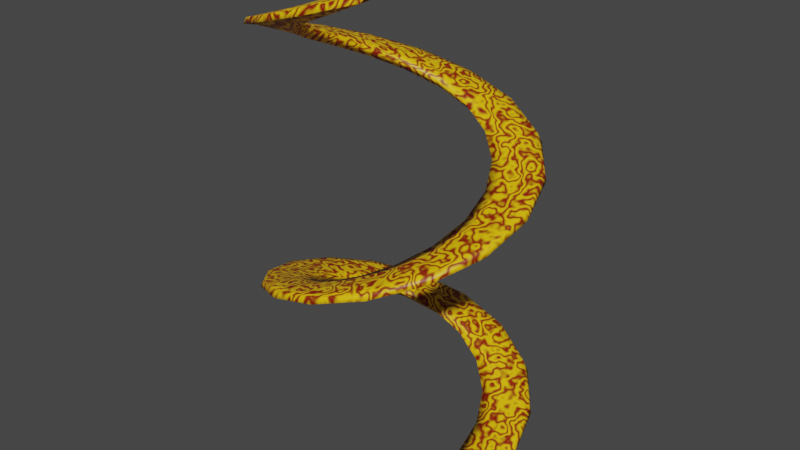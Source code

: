 # Source: kouru.blend  (saved by Blender 3.3.6; exported with 4.5.12 LTS)
import bpy
from mathutils import Matrix  # noqa: F401  (used for matrix-valued properties, if any)

bpy.ops.wm.read_factory_settings(use_empty=True)
scene = bpy.context.scene
scene.name = 'Scene'

# ---- collections
col_collection = bpy.data.collections.new('Collection'); scene.collection.children.link(col_collection)

# ---- images (referenced by path relative to the original .blend; pixels are not part of the script)
import os
ASSET_DIR = os.environ.get("B2B_ASSET_DIR", "")  # directory of the original .blend (textures are referenced by path, not embedded)
HERE = os.path.dirname(os.path.abspath(__file__))  # packed textures are extracted next to this script under _unpacked/

def load_image(name, relpath, width, height, colorspace="sRGB"):
    """Load a texture the original file referenced (path relative to the .blend, or extracted next to this script)."""
    p = next((c for c in (os.path.join(HERE, relpath), os.path.join(ASSET_DIR, relpath)) if relpath and os.path.exists(c)), "")
    if p:
        img = bpy.data.images.load(p, check_existing=True)
        img.name = name
    else:  # same state as the original file: an image datablock whose file is absent (Cycles renders it pink)
        img = bpy.data.images.new(name, width, height)
        img.source = "FILE"
        img.filepath = "//" + (relpath or name)
    img.colorspace_settings.name = colorspace
    return img
img_kouru = load_image('Kouru', '', 1024, 1024, 'sRGB')

# ---- materials (node trees are filled in below, after node groups)
mat_material_001 = bpy.data.materials.new('Material.001')
mat_material_001.use_transparent_shadow = False

# ---- material node trees
mat_material_001.use_nodes = True; mat_material_001.node_tree.nodes.clear()
_N = mat_material_001.node_tree.nodes; _L = mat_material_001.node_tree.links
n0 = _N.new('ShaderNodeBsdfPrincipled'); n0.name = 'Principled BSDF'; n0.location = (115, 247)
n0.distribution = 'GGX'
n0.subsurface_method = 'RANDOM_WALK_SKIN'
n0.inputs[3].default_value = 1.45
n0.inputs[27].default_value = (0.0, 0.0, 0.0, 1.0)
n0.inputs[28].default_value = 1.0
n1 = _N.new('ShaderNodeOutputMaterial'); n1.name = 'Material Output'; n1.location = (405, 247)
n2 = _N.new('ShaderNodeTexImage'); n2.name = 'Image Texture'; n2.location = (785, 74)
n2.image = img_kouru
n3 = _N.new('ShaderNodeTexWave'); n3.name = 'Wave Texture'; n3.location = (-494, 80)
n3.inputs[2].default_value = 23.6
n3.inputs[4].default_value = 2.3
n4 = _N.new('ShaderNodeValToRGB'); n4.name = 'ColorRamp'; n4.location = (-171, 119)
while len(n4.color_ramp.elements) > 1: n4.color_ramp.elements.remove(n4.color_ramp.elements[-1])
n4.color_ramp.elements[0].position = 0.0; n4.color_ramp.elements[0].color = (0.2577, 0.008188, 0.0, 1.0)
_e = n4.color_ramp.elements.new(1.0); _e.color = (1.0, 0.5961, 0.0, 1.0)
_L.new(n0.outputs[0], n1.inputs[0])
_L.new(n4.outputs[0], n0.inputs[0])
_L.new(n3.outputs[0], n4.inputs[0])
n1.is_active_output = True

# ---- world
world_world = bpy.data.worlds.new('World'); scene.world = world_world
world_world.use_nodes = True; world_world.node_tree.nodes.clear()
_N = world_world.node_tree.nodes; _L = world_world.node_tree.links
n0 = _N.new('ShaderNodeOutputWorld'); n0.name = 'World Output'; n0.location = (300, 300)
n1 = _N.new('ShaderNodeBackground'); n1.name = 'Background'; n1.location = (10, 300)
n1.inputs[0].default_value = (0.05088, 0.05088, 0.05088, 1.0)
_L.new(n1.outputs[0], n0.inputs[0])
n0.is_active_output = True
world_world.color = (0.05088, 0.05088, 0.05088)
world_world.use_sun_shadow = False
world_world.sun_shadow_jitter_overblur = 0.0

# ---- meshes
me_vert = bpy.data.meshes.new('Vert')
me_vert.from_pydata([(0.634, -0.987, -0.02641), (0.6512, -1.121, -0.04802), (0.6934, -1.205, -0.06144), (0.6474, -1.263, -0.1402), (0.5964, -0.841, -0.02126), (0.5391, -0.7079, -0.04141), (0.5928, -0.7947, -0.1512), (0.9636, -0.6691, 0.1423), (1.031, -0.7866, 0.1207), (1.102, -0.8482, 0.1073), (1.081, -0.9189, 0.02857), (0.8729, -0.5486, 0.1475), (0.769, -0.4476, 0.1273), (0.8518, -0.5073, 0.01754), (1.146, -0.2493, 0.3111), (1.253, -0.3321, 0.2895), (1.343, -0.3618, 0.2761), (1.351, -0.435, 0.1973), (1.016, -0.1727, 0.3162), (0.8818, -0.1192, 0.2961), (0.9811, -0.1426, 0.1863), (1.154, 0.2084, 0.4798), (1.285, 0.173, 0.4582), (1.379, 0.1798, 0.4448), (1.414, 0.1153, 0.3661), (1.005, 0.2295, 0.485), (0.8603, 0.2274, 0.4648), (0.961, 0.2438, 0.355), (0.9867, 0.6345, 0.6486), (1.121, 0.6517, 0.627), (1.205, 0.6939, 0.6136), (1.263, 0.6479, 0.5348), (0.8407, 0.5968, 0.6537), (0.7077, 0.5394, 0.6336), (0.7944, 0.5931, 0.5238), (0.6687, 0.9639, 0.8173), (0.7862, 1.031, 0.7957), (0.8477, 1.102, 0.7823), (0.9185, 1.082, 0.7036), (0.5482, 0.8732, 0.8225), (0.4473, 0.7692, 0.8023), (0.5069, 0.852, 0.6925), (0.2488, 1.146, 0.9861), (0.3316, 1.254, 0.9645), (0.3612, 1.343, 0.9511), (0.4344, 1.351, 0.8723), (0.1722, 1.017, 0.9912), (0.1188, 0.8819, 0.9711), (0.1422, 0.9812, 0.8613), (-0.209, 1.154, 1.155), (-0.1735, 1.285, 1.133), (-0.1804, 1.379, 1.12), (-0.1159, 1.414, 1.041), (-0.23, 1.005, 1.16), (-0.2278, 0.8602, 1.14), (-0.2443, 0.9609, 1.03), (-0.6349, 0.9865, 1.324), (-0.6522, 1.121, 1.302), (-0.6945, 1.205, 1.289), (-0.6485, 1.262, 1.21), (-0.5972, 0.8405, 1.329), (-0.5397, 0.7074, 1.309), (-0.5935, 0.7942, 1.199), (-0.9642, 0.6683, 1.492), (-1.032, 0.7857, 1.471), (-1.103, 0.8472, 1.457), (-1.082, 0.918, 1.379), (-0.8734, 0.5479, 1.497), (-0.7694, 0.447, 1.477), (-0.8523, 0.5065, 1.368), (-1.147, 0.2483, 1.661), (-1.254, 0.331, 1.639), (-1.343, 0.3606, 1.626), (-1.351, 0.4338, 1.547), (-1.017, 0.1718, 1.666), (-0.8819, 0.1184, 1.646), (-0.9812, 0.1417, 1.536), (-1.154, -0.2095, 1.83), (-1.285, -0.1741, 1.808), (-1.379, -0.181, 1.795), (-1.414, -0.1165, 1.716), (-1.005, -0.2304, 1.835), (-0.8601, -0.2282, 1.815), (-0.9608, -0.2447, 1.705), (-0.9862, -0.6353, 1.999), (-1.12, -0.6527, 1.977), (-1.205, -0.695, 1.964), (-1.262, -0.649, 1.885), (-0.8402, -0.5975, 2.004), (-0.7072, -0.54, 1.984), (-0.7939, -0.5938, 1.874), (-0.6679, -0.9644, 2.167), (-0.7853, -1.032, 2.146), (-0.8467, -1.103, 2.132), (-0.9175, -1.083, 2.054), (-0.5475, -0.8736, 2.172), (-0.4466, -0.7696, 2.152), (-0.5062, -0.8525, 2.043), (-0.2478, -1.147, 2.336), (-0.3305, -1.254, 2.314), (-0.36, -1.343, 2.301), (-0.4332, -1.351, 2.222), (-0.1714, -1.017, 2.341), (-0.118, -0.882, 2.321), (-0.1413, -0.9813, 2.211), (0.21, -1.154, 2.505), (0.1746, -1.285, 2.483), (0.1816, -1.379, 2.47), (0.1171, -1.414, 2.391), (0.2309, -1.005, 2.51), (0.2286, -0.86, 2.49), (0.2451, -0.9607, 2.38), (0.6358, -0.9859, 2.674), (0.6532, -1.12, 2.652), (0.6955, -1.204, 2.639), (0.6496, -1.262, 2.56), (0.5979, -0.8399, 2.679), (0.5403, -0.707, 2.659), (0.5941, -0.7937, 2.549), (0.9647, -0.6675, 2.842), (1.032, -0.7848, 2.821), (1.103, -0.8463, 2.807), (1.083, -0.917, 2.729), (0.8739, -0.5471, 2.847), (0.7698, -0.4463, 2.827), (0.8527, -0.5058, 2.718), (1.147, -0.2473, 3.011), (1.254, -0.3299, 2.989), (1.343, -0.3594, 2.976), (1.352, -0.4326, 2.897), (1.017, -0.1709, 3.016), (0.882, -0.1176, 2.996), (0.9814, -0.1409, 2.886), (1.154, 0.2105, 3.18), (1.285, 0.1752, 3.158), (1.379, 0.1822, 3.145), (1.414, 0.1177, 3.066), (1.005, 0.2313, 3.185), (0.8599, 0.2289, 3.165), (0.9605, 0.2455, 3.055), (0.9856, 0.6362, 3.349), (1.12, 0.6537, 3.327), (1.204, 0.696, 3.314), (1.262, 0.6501, 3.235), (0.8397, 0.5983, 3.354), (0.7067, 0.5407, 3.334), (0.7934, 0.5945, 3.224), (0.667, 0.965, 3.517), (0.7844, 1.033, 3.496), (0.8458, 1.104, 3.482), (0.9166, 1.084, 3.404), (0.5467, 0.8741, 3.522), (0.446, 0.77, 3.502), (0.5054, 0.8529, 3.393), (0.2468, 1.147, 3.686), (0.3294, 1.254, 3.664), (0.3588, 1.344, 3.651), (0.432, 1.352, 3.572), (0.1705, 1.017, 3.691), (0.1172, 0.8821, 3.671), (0.1404, 0.9814, 3.561), (-0.211, 1.154, 3.855), (-0.1758, 1.285, 3.833), (-0.1828, 1.379, 3.82), (-0.1183, 1.414, 3.741), (-0.2317, 1.005, 3.86), (-0.2293, 0.8598, 3.84), (-0.2459, 0.9604, 3.73), (-0.6366, 0.9853, 4.024), (-0.6542, 1.12, 4.002), (-0.6966, 1.204, 3.989), (-0.6507, 1.261, 3.91), (-0.5986, 0.8394, 4.029), (-0.541, 0.7065, 4.009), (-0.5948, 0.7932, 3.899), (-0.9653, 0.6666, 4.192), (-1.033, 0.7839, 4.171), (-1.104, 0.8453, 4.157), (-1.084, 0.9161, 4.079), (-0.8744, 0.5463, 4.197), (-0.7702, 0.4456, 4.177), (-0.8531, 0.505, 4.068), (-1.147, 0.2463, 4.361), (-1.254, 0.3289, 4.339), (-1.344, 0.3582, 4.326), (-1.352, 0.4314, 4.247), (-1.017, 0.17, 4.366), (-0.8821, 0.1169, 4.346), (-0.9815, 0.14, 4.236), (-1.154, -0.2115, 4.53), (-1.285, -0.1763, 4.508), (-1.378, -0.1834, 4.495), (-1.414, -0.119, 4.416), (-1.005, -0.2322, 4.535), (-0.8597, -0.2297, 4.515), (-0.9603, -0.2463, 4.405), (-0.9851, -0.6371, 4.699), (-1.119, -0.6546, 4.677), (-1.203, -0.6971, 4.664), (-1.261, -0.6512, 4.585), (-0.8391, -0.599, 4.704), (-0.7063, -0.5413, 4.684), (-0.7929, -0.5952, 4.574), (-0.6662, -0.9656, 4.867), (-0.7835, -1.033, 4.846), (-0.8448, -1.105, 4.832), (-0.9156, -1.084, 4.754), (-0.5459, -0.8746, 4.872), (-0.4453, -0.7704, 4.852), (-0.5047, -0.8534, 4.743), (-0.2458, -1.147, 5.036), (-0.3283, -1.254, 5.014), (-0.3576, -1.344, 5.001), (-0.4308, -1.352, 4.922), (-0.1696, -1.017, 5.041), (-0.1165, -0.8822, 5.021), (-0.1396, -0.9815, 4.911), (0.212, -1.154, 5.205), (0.1769, -1.285, 5.183), (0.184, -1.378, 5.17), (0.1196, -1.414, 5.091), (0.2326, -1.004, 5.21), (0.2301, -0.8596, 5.19), (0.2468, -0.9602, 5.08), (0.6375, -0.9848, 5.374), (0.6551, -1.119, 5.352), (0.6976, -1.203, 5.339), (0.6518, -1.261, 5.26), (0.5994, -0.8389, 5.379), (0.5416, -0.706, 5.359), (0.5955, -0.7926, 5.249)], [], [(0, 1, 8, 7), (7, 8, 15, 14), (14, 15, 22, 21), (21, 22, 29, 28), (28, 29, 36, 35), (35, 36, 43, 42), (42, 43, 50, 49), (49, 50, 57, 56), (56, 57, 64, 63), (63, 64, 71, 70), (70, 71, 78, 77), (77, 78, 85, 84), (84, 85, 92, 91), (91, 92, 99, 98), (98, 99, 106, 105), (105, 106, 113, 112), (112, 113, 120, 119), (119, 120, 127, 126), (126, 127, 134, 133), (133, 134, 141, 140), (140, 141, 148, 147), (147, 148, 155, 154), (154, 155, 162, 161), (161, 162, 169, 168), (168, 169, 176, 175), (175, 176, 183, 182), (182, 183, 190, 189), (189, 190, 197, 196), (196, 197, 204, 203), (203, 204, 211, 210), (210, 211, 218, 217), (217, 218, 225, 224), (1, 2, 9, 8), (8, 9, 16, 15), (15, 16, 23, 22), (22, 23, 30, 29), (29, 30, 37, 36), (36, 37, 44, 43), (43, 44, 51, 50), (50, 51, 58, 57), (57, 58, 65, 64), (64, 65, 72, 71), (71, 72, 79, 78), (78, 79, 86, 85), (85, 86, 93, 92), (92, 93, 100, 99), (99, 100, 107, 106), (106, 107, 114, 113), (113, 114, 121, 120), (120, 121, 128, 127), (127, 128, 135, 134), (134, 135, 142, 141), (141, 142, 149, 148), (148, 149, 156, 155), (155, 156, 163, 162), (162, 163, 170, 169), (169, 170, 177, 176), (176, 177, 184, 183), (183, 184, 191, 190), (190, 191, 198, 197), (197, 198, 205, 204), (204, 205, 212, 211), (211, 212, 219, 218), (218, 219, 226, 225), (2, 3, 10, 9), (9, 10, 17, 16), (16, 17, 24, 23), (23, 24, 31, 30), (30, 31, 38, 37), (37, 38, 45, 44), (44, 45, 52, 51), (51, 52, 59, 58), (58, 59, 66, 65), (65, 66, 73, 72), (72, 73, 80, 79), (79, 80, 87, 86), (86, 87, 94, 93), (93, 94, 101, 100), (100, 101, 108, 107), (107, 108, 115, 114), (114, 115, 122, 121), (121, 122, 129, 128), (128, 129, 136, 135), (135, 136, 143, 142), (142, 143, 150, 149), (149, 150, 157, 156), (156, 157, 164, 163), (163, 164, 171, 170), (170, 171, 178, 177), (177, 178, 185, 184), (184, 185, 192, 191), (191, 192, 199, 198), (198, 199, 206, 205), (205, 206, 213, 212), (212, 213, 220, 219), (219, 220, 227, 226), (4, 0, 7, 11), (11, 7, 14, 18), (18, 14, 21, 25), (25, 21, 28, 32), (32, 28, 35, 39), (39, 35, 42, 46), (46, 42, 49, 53), (53, 49, 56, 60), (60, 56, 63, 67), (67, 63, 70, 74), (74, 70, 77, 81), (81, 77, 84, 88), (88, 84, 91, 95), (95, 91, 98, 102), (102, 98, 105, 109), (109, 105, 112, 116), (116, 112, 119, 123), (123, 119, 126, 130), (130, 126, 133, 137), (137, 133, 140, 144), (144, 140, 147, 151), (151, 147, 154, 158), (158, 154, 161, 165), (165, 161, 168, 172), (172, 168, 175, 179), (179, 175, 182, 186), (186, 182, 189, 193), (193, 189, 196, 200), (200, 196, 203, 207), (207, 203, 210, 214), (214, 210, 217, 221), (221, 217, 224, 228), (5, 4, 11, 12), (12, 11, 18, 19), (19, 18, 25, 26), (26, 25, 32, 33), (33, 32, 39, 40), (40, 39, 46, 47), (47, 46, 53, 54), (54, 53, 60, 61), (61, 60, 67, 68), (68, 67, 74, 75), (75, 74, 81, 82), (82, 81, 88, 89), (89, 88, 95, 96), (96, 95, 102, 103), (103, 102, 109, 110), (110, 109, 116, 117), (117, 116, 123, 124), (124, 123, 130, 131), (131, 130, 137, 138), (138, 137, 144, 145), (145, 144, 151, 152), (152, 151, 158, 159), (159, 158, 165, 166), (166, 165, 172, 173), (173, 172, 179, 180), (180, 179, 186, 187), (187, 186, 193, 194), (194, 193, 200, 201), (201, 200, 207, 208), (208, 207, 214, 215), (215, 214, 221, 222), (222, 221, 228, 229), (3, 6, 13, 10), (10, 13, 20, 17), (17, 20, 27, 24), (24, 27, 34, 31), (31, 34, 41, 38), (38, 41, 48, 45), (45, 48, 55, 52), (52, 55, 62, 59), (59, 62, 69, 66), (66, 69, 76, 73), (73, 76, 83, 80), (80, 83, 90, 87), (87, 90, 97, 94), (94, 97, 104, 101), (101, 104, 111, 108), (108, 111, 118, 115), (115, 118, 125, 122), (122, 125, 132, 129), (129, 132, 139, 136), (136, 139, 146, 143), (143, 146, 153, 150), (150, 153, 160, 157), (157, 160, 167, 164), (164, 167, 174, 171), (171, 174, 181, 178), (178, 181, 188, 185), (185, 188, 195, 192), (192, 195, 202, 199), (199, 202, 209, 206), (206, 209, 216, 213), (213, 216, 223, 220), (220, 223, 230, 227), (6, 5, 12, 13), (13, 12, 19, 20), (20, 19, 26, 27), (27, 26, 33, 34), (34, 33, 40, 41), (41, 40, 47, 48), (48, 47, 54, 55), (55, 54, 61, 62), (62, 61, 68, 69), (69, 68, 75, 76), (76, 75, 82, 83), (83, 82, 89, 90), (90, 89, 96, 97), (97, 96, 103, 104), (104, 103, 110, 111), (111, 110, 117, 118), (118, 117, 124, 125), (125, 124, 131, 132), (132, 131, 138, 139), (139, 138, 145, 146), (146, 145, 152, 153), (153, 152, 159, 160), (160, 159, 166, 167), (167, 166, 173, 174), (174, 173, 180, 181), (181, 180, 187, 188), (188, 187, 194, 195), (195, 194, 201, 202), (202, 201, 208, 209), (209, 208, 215, 216), (216, 215, 222, 223), (223, 222, 229, 230)])
me_vert.polygons.foreach_set('use_smooth', [True] * 224)
_uv = me_vert.uv_layers.new(name='UVMap')
_uv.uv.foreach_set('vector', [0.03668, 0.1857, 0.01802, 0.193, 0.03174, 0.125, 0.05212, 0.1253, 0.05212, 0.1253, 0.03174, 0.125, 0.0731, 0.06779, 0.0921, 0.07571, 0.0921, 0.07571, 0.0731, 0.06779, 0.1358, 0.03079, 0.1505, 0.04526, 0.1505, 0.04526, 0.1358, 0.03079, 0.2103, 0.02048, 0.2185, 0.03941, 0.2185, 0.03941, 0.2103, 0.02048, 0.2852, 0.03924, 0.2857, 0.05985, 0.2857, 0.05985, 0.2852, 0.03924, 0.3492, 0.08503, 0.3418, 0.1043, 0.3418, 0.1043, 0.3492, 0.08503, 0.3924, 0.1517, 0.3783, 0.1667, 0.3783, 0.1667, 0.3924, 0.1517, 0.4084, 0.2298, 0.3897, 0.2385, 0.3897, 0.2385, 0.4084, 0.2298, 0.3946, 0.3084, 0.3742, 0.3095, 0.3742, 0.3095, 0.3946, 0.3084, 0.3532, 0.3763, 0.3342, 0.3697, 0.3342, 0.3697, 0.3532, 0.3763, 0.2904, 0.4239, 0.2757, 0.4107, 0.2757, 0.4107, 0.2904, 0.4239, 0.2159, 0.4447, 0.2077, 0.4271, 0.2077, 0.4271, 0.2159, 0.4447, 0.141, 0.4365, 0.1406, 0.4173, 0.1406, 0.4173, 0.141, 0.4365, 0.07706, 0.4013, 0.08448, 0.3834, 0.08448, 0.3834, 0.07706, 0.4013, 0.03387, 0.3452, 0.04799, 0.3315, 0.04799, 0.3315, 0.03387, 0.3452, 0.01799, 0.2777, 0.03666, 0.2704, 0.03666, 0.2704, 0.01799, 0.2777, 0.03184, 0.2097, 0.05222, 0.21, 0.05222, 0.21, 0.03184, 0.2097, 0.07332, 0.1525, 0.0923, 0.1605, 0.0923, 0.1605, 0.07332, 0.1525, 0.1361, 0.1156, 0.1508, 0.1301, 0.1508, 0.1301, 0.1361, 0.1156, 0.2106, 0.1054, 0.2188, 0.1244, 0.2188, 0.1244, 0.2106, 0.1054, 0.2855, 0.1243, 0.2859, 0.145, 0.2859, 0.145, 0.2855, 0.1243, 0.3494, 0.1702, 0.342, 0.1895, 0.342, 0.1895, 0.3494, 0.1702, 0.3926, 0.237, 0.3784, 0.252, 0.3784, 0.252, 0.3926, 0.237, 0.4084, 0.3152, 0.3897, 0.3238, 0.3897, 0.3238, 0.4084, 0.3152, 0.3944, 0.3937, 0.3741, 0.3948, 0.3741, 0.3948, 0.3944, 0.3937, 0.3529, 0.4615, 0.3339, 0.4549, 0.3339, 0.4549, 0.3529, 0.4615, 0.2901, 0.509, 0.2754, 0.4958, 0.2754, 0.4958, 0.2901, 0.509, 0.2155, 0.5297, 0.2074, 0.5121, 0.2074, 0.5121, 0.2155, 0.5297, 0.1406, 0.5214, 0.1403, 0.5021, 0.1403, 0.5021, 0.1406, 0.5214, 0.07679, 0.486, 0.08425, 0.4682, 0.08425, 0.4682, 0.07679, 0.486, 0.03371, 0.4299, 0.04786, 0.4162, 0.04786, 0.4162, 0.03371, 0.4299, 0.01796, 0.3623, 0.03665, 0.355, 0.01802, 0.193, 0.003897, 0.1937, 0.01828, 0.1203, 0.03174, 0.125, 0.03174, 0.125, 0.01828, 0.1203, 0.06236, 0.05835, 0.0731, 0.06779, 0.0731, 0.06779, 0.06236, 0.05835, 0.1294, 0.01801, 0.1358, 0.03079, 0.1358, 0.03079, 0.1294, 0.01801, 0.2092, 0.006246, 0.2103, 0.02048, 0.2103, 0.02048, 0.2092, 0.006246, 0.2896, 0.02566, 0.2852, 0.03924, 0.2852, 0.03924, 0.2896, 0.02566, 0.3584, 0.0741, 0.3492, 0.08503, 0.3492, 0.08503, 0.3584, 0.0741, 0.4051, 0.145, 0.3924, 0.1517, 0.3924, 0.1517, 0.4051, 0.145, 0.4225, 0.2284, 0.4084, 0.2298, 0.4084, 0.2298, 0.4225, 0.2284, 0.408, 0.3123, 0.3946, 0.3084, 0.3946, 0.3084, 0.408, 0.3123, 0.3639, 0.3849, 0.3532, 0.3763, 0.3532, 0.3763, 0.3639, 0.3849, 0.2968, 0.4358, 0.2904, 0.4239, 0.2904, 0.4239, 0.2968, 0.4358, 0.217, 0.4581, 0.2159, 0.4447, 0.2159, 0.4447, 0.217, 0.4581, 0.1366, 0.4492, 0.141, 0.4365, 0.141, 0.4365, 0.1366, 0.4492, 0.06782, 0.4114, 0.07706, 0.4013, 0.07706, 0.4013, 0.06782, 0.4114, 0.02123, 0.351, 0.03387, 0.3452, 0.03387, 0.3452, 0.02123, 0.351, 0.003865, 0.2783, 0.01799, 0.2777, 0.01799, 0.2777, 0.003865, 0.2783, 0.01839, 0.205, 0.03184, 0.2097, 0.03184, 0.2097, 0.01839, 0.205, 0.06259, 0.1431, 0.07332, 0.1525, 0.07332, 0.1525, 0.06259, 0.1431, 0.1297, 0.1028, 0.1361, 0.1156, 0.1361, 0.1156, 0.1297, 0.1028, 0.2096, 0.09122, 0.2106, 0.1054, 0.2106, 0.1054, 0.2096, 0.09122, 0.29, 0.1108, 0.2855, 0.1243, 0.2855, 0.1243, 0.29, 0.1108, 0.3587, 0.1593, 0.3494, 0.1702, 0.3494, 0.1702, 0.3587, 0.1593, 0.4052, 0.2303, 0.3926, 0.237, 0.3926, 0.237, 0.4052, 0.2303, 0.4225, 0.3137, 0.4084, 0.3152, 0.4084, 0.3152, 0.4225, 0.3137, 0.4079, 0.3976, 0.3944, 0.3937, 0.3944, 0.3937, 0.4079, 0.3976, 0.3636, 0.4701, 0.3529, 0.4615, 0.3529, 0.4615, 0.3636, 0.4701, 0.2965, 0.5209, 0.2901, 0.509, 0.2901, 0.509, 0.2965, 0.5209, 0.2166, 0.5431, 0.2155, 0.5297, 0.2155, 0.5297, 0.2166, 0.5431, 0.1362, 0.5341, 0.1406, 0.5214, 0.1406, 0.5214, 0.1362, 0.5341, 0.06754, 0.4961, 0.07679, 0.486, 0.07679, 0.486, 0.06754, 0.4961, 0.02105, 0.4357, 0.03371, 0.4299, 0.03371, 0.4299, 0.02105, 0.4357, 0.003835, 0.3629, 0.01796, 0.3623, 0.003897, 0.1937, 4.947e-05, 0.2014, 0.01075, 0.1258, 0.01828, 0.1203, 0.01828, 0.1203, 0.01075, 0.1258, 0.05228, 0.0604, 0.06236, 0.05835, 0.06236, 0.05835, 0.05228, 0.0604, 0.1183, 0.01594, 0.1294, 0.01801, 0.1294, 0.01801, 0.1183, 0.01594, 0.1988, 0.0, 0.2092, 0.006246, 0.2092, 0.006246, 0.1988, 0.0, 0.2815, 0.01581, 0.2896, 0.02566, 0.2896, 0.02566, 0.2815, 0.01581, 0.3538, 0.06177, 0.3584, 0.0741, 0.3584, 0.0741, 0.3538, 0.06177, 0.4047, 0.1317, 0.4051, 0.145, 0.4051, 0.145, 0.4047, 0.1317, 0.4264, 0.2157, 0.4225, 0.2284, 0.4225, 0.2284, 0.4264, 0.2157, 0.4156, 0.3019, 0.408, 0.3123, 0.3954, 0.9903, 0.3923, 1.0, 0.3659, 0.967, 0.3694, 0.9543, 0.3694, 0.9543, 0.3659, 0.967, 0.3377, 0.9077, 0.3424, 0.8933, 0.3424, 0.8933, 0.3377, 0.9077, 0.3151, 0.8296, 0.3218, 0.8149, 0.3218, 0.8149, 0.3151, 0.8296, 0.3045, 0.7431, 0.3137, 0.7297, 0.3137, 0.7297, 0.3045, 0.7431, 0.3109, 0.6599, 0.3226, 0.6492, 0.3226, 0.6492, 0.3109, 0.6599, 0.3363, 0.5913, 0.3501, 0.5842, 0.3501, 0.5842, 0.3363, 0.5913, 0.3799, 0.5462, 0.3954, 0.5431, 0.003865, 0.2783, 0.0, 0.286, 0.01084, 0.2104, 0.01839, 0.205, 0.01839, 0.205, 0.01084, 0.2104, 0.0525, 0.1451, 0.06259, 0.1431, 0.06259, 0.1431, 0.0525, 0.1451, 0.1186, 0.1008, 0.1297, 0.1028, 0.1297, 0.1028, 0.1186, 0.1008, 0.1992, 0.08495, 0.2096, 0.09122, 0.2096, 0.09122, 0.1992, 0.08495, 0.2818, 0.1009, 0.29, 0.1108, 0.29, 0.1108, 0.2818, 0.1009, 0.3541, 0.147, 0.3587, 0.1593, 0.3587, 0.1593, 0.3541, 0.147, 0.4048, 0.217, 0.4052, 0.2303, 0.4052, 0.2303, 0.4048, 0.217, 0.4264, 0.3011, 0.4225, 0.3137, 0.4225, 0.3137, 0.4264, 0.3011, 0.4154, 0.3872, 0.4079, 0.3976, 0.9887, 0.4472, 0.9857, 0.457, 0.9593, 0.4239, 0.9627, 0.4112, 0.9627, 0.4112, 0.9593, 0.4239, 0.931, 0.3645, 0.9357, 0.35, 0.9357, 0.35, 0.931, 0.3645, 0.9083, 0.2863, 0.915, 0.2716, 0.915, 0.2716, 0.9083, 0.2863, 0.8978, 0.1998, 0.907, 0.1864, 0.907, 0.1864, 0.8978, 0.1998, 0.9042, 0.1167, 0.9159, 0.106, 0.9159, 0.106, 0.9042, 0.1167, 0.9296, 0.04809, 0.9435, 0.04103, 0.9435, 0.04103, 0.9296, 0.04809, 0.9733, 0.003062, 0.9887, 0.0, 0.05844, 0.1795, 0.03668, 0.1857, 0.05212, 0.1253, 0.0747, 0.1278, 0.0747, 0.1278, 0.05212, 0.1253, 0.0921, 0.07571, 0.1121, 0.08644, 0.1121, 0.08644, 0.0921, 0.07571, 0.1505, 0.04526, 0.1648, 0.06266, 0.1648, 0.06266, 0.1505, 0.04526, 0.2185, 0.03941, 0.225, 0.06085, 0.225, 0.06085, 0.2185, 0.03941, 0.2857, 0.05985, 0.2833, 0.08209, 0.2833, 0.08209, 0.2857, 0.05985, 0.3418, 0.1043, 0.331, 0.124, 0.331, 0.124, 0.3418, 0.1043, 0.3783, 0.1667, 0.3607, 0.1809, 0.3607, 0.1809, 0.3783, 0.1667, 0.3897, 0.2385, 0.368, 0.245, 0.368, 0.245, 0.3897, 0.2385, 0.3742, 0.3095, 0.3516, 0.3074, 0.3516, 0.3074, 0.3742, 0.3095, 0.3342, 0.3697, 0.3142, 0.3593, 0.3142, 0.3593, 0.3342, 0.3697, 0.2757, 0.4107, 0.2614, 0.3936, 0.2614, 0.3936, 0.2757, 0.4107, 0.2077, 0.4271, 0.2013, 0.406, 0.2013, 0.406, 0.2077, 0.4271, 0.1406, 0.4173, 0.143, 0.3953, 0.143, 0.3953, 0.1406, 0.4173, 0.08448, 0.3834, 0.09532, 0.3641, 0.09532, 0.3641, 0.08448, 0.3834, 0.04799, 0.3315, 0.06564, 0.3177, 0.06564, 0.3177, 0.04799, 0.3315, 0.03666, 0.2704, 0.05843, 0.2642, 0.05843, 0.2642, 0.03666, 0.2704, 0.05222, 0.21, 0.0748, 0.2125, 0.0748, 0.2125, 0.05222, 0.21, 0.0923, 0.1605, 0.1122, 0.1712, 0.1122, 0.1712, 0.0923, 0.1605, 0.1508, 0.1301, 0.1651, 0.1476, 0.1651, 0.1476, 0.1508, 0.1301, 0.2188, 0.1244, 0.2252, 0.1458, 0.2252, 0.1458, 0.2188, 0.1244, 0.2859, 0.145, 0.2835, 0.1672, 0.2835, 0.1672, 0.2859, 0.145, 0.342, 0.1895, 0.3311, 0.2091, 0.3311, 0.2091, 0.342, 0.1895, 0.3784, 0.252, 0.3608, 0.2661, 0.3608, 0.2661, 0.3784, 0.252, 0.3897, 0.3238, 0.3679, 0.3303, 0.3679, 0.3303, 0.3897, 0.3238, 0.3741, 0.3948, 0.3515, 0.3926, 0.3515, 0.3926, 0.3741, 0.3948, 0.3339, 0.4549, 0.314, 0.4444, 0.314, 0.4444, 0.3339, 0.4549, 0.2754, 0.4958, 0.2611, 0.4787, 0.2611, 0.4787, 0.2754, 0.4958, 0.2074, 0.5121, 0.201, 0.491, 0.201, 0.491, 0.2074, 0.5121, 0.1403, 0.5021, 0.1427, 0.4802, 0.1427, 0.4802, 0.1403, 0.5021, 0.08425, 0.4682, 0.09512, 0.4488, 0.09512, 0.4488, 0.08425, 0.4682, 0.04786, 0.4162, 0.06553, 0.4025, 0.06553, 0.4025, 0.04786, 0.4162, 0.03665, 0.355, 0.05843, 0.3489, 0.4252, 0.6418, 0.4057, 0.6513, 0.3954, 0.6009, 0.4163, 0.595, 0.4163, 0.595, 0.3954, 0.6009, 0.4058, 0.5442, 0.4252, 0.5431, 0.1294, 0.09873, 0.1121, 0.08644, 0.1648, 0.06266, 0.1758, 0.08046, 0.1758, 0.08046, 0.1648, 0.06266, 0.225, 0.06085, 0.2279, 0.08135, 0.2279, 0.08135, 0.225, 0.06085, 0.2833, 0.08209, 0.2777, 0.1021, 0.2777, 0.1021, 0.2833, 0.08209, 0.331, 0.124, 0.3177, 0.1403, 0.3177, 0.1403, 0.331, 0.124, 0.3607, 0.1809, 0.3418, 0.191, 0.3418, 0.191, 0.3607, 0.1809, 0.368, 0.245, 0.3463, 0.2472, 0.3463, 0.2472, 0.368, 0.245, 0.3516, 0.3074, 0.3306, 0.3013, 0.3306, 0.3013, 0.3516, 0.3074, 0.3142, 0.3593, 0.2969, 0.3457, 0.2969, 0.3457, 0.3142, 0.3593, 0.2614, 0.3936, 0.2505, 0.3746, 0.2505, 0.3746, 0.2614, 0.3936, 0.2013, 0.406, 0.1984, 0.3842, 0.1984, 0.3842, 0.2013, 0.406, 0.143, 0.3953, 0.1485, 0.3741, 0.1485, 0.3741, 0.143, 0.3953, 0.09532, 0.3641, 0.1086, 0.3465, 0.1086, 0.3465, 0.09532, 0.3641, 0.06564, 0.3177, 0.0845, 0.3064, 0.0845, 0.3064, 0.06564, 0.3177, 0.05843, 0.2642, 0.08005, 0.2608, 0.4252, 0.75, 0.4057, 0.7596, 0.3954, 0.7092, 0.4163, 0.7032, 0.4163, 0.7032, 0.3954, 0.7092, 0.4058, 0.6524, 0.4252, 0.6513, 0.1296, 0.1836, 0.1122, 0.1712, 0.1651, 0.1476, 0.176, 0.1654, 0.176, 0.1654, 0.1651, 0.1476, 0.2252, 0.1458, 0.2281, 0.1664, 0.2281, 0.1664, 0.2252, 0.1458, 0.2835, 0.1672, 0.2779, 0.1872, 0.2779, 0.1872, 0.2835, 0.1672, 0.3311, 0.2091, 0.3179, 0.2254, 0.3179, 0.2254, 0.3311, 0.2091, 0.3608, 0.2661, 0.3419, 0.2762, 0.3419, 0.2762, 0.3608, 0.2661, 0.3679, 0.3303, 0.3463, 0.3324, 0.3463, 0.3324, 0.3679, 0.3303, 0.3515, 0.3926, 0.3304, 0.3865, 0.3304, 0.3865, 0.3515, 0.3926, 0.314, 0.4444, 0.2967, 0.4308, 0.2967, 0.4308, 0.314, 0.4444, 0.2611, 0.4787, 0.2502, 0.4596, 0.2502, 0.4596, 0.2611, 0.4787, 0.201, 0.491, 0.1981, 0.4692, 0.1981, 0.4692, 0.201, 0.491, 0.1427, 0.4802, 0.1483, 0.459, 0.1483, 0.459, 0.1427, 0.4802, 0.09512, 0.4488, 0.1084, 0.4313, 0.1084, 0.4313, 0.09512, 0.4488, 0.06553, 0.4025, 0.08441, 0.3911, 0.08441, 0.3911, 0.06553, 0.4025, 0.05843, 0.3489, 0.08005, 0.3455, 0.8762, 0.0, 0.8939, 0.06361, 0.855, 0.113, 0.8137, 0.05677, 0.8137, 0.05677, 0.855, 0.113, 0.8358, 0.1732, 0.7773, 0.1331, 0.7773, 0.1331, 0.8358, 0.1732, 0.8382, 0.2367, 0.7712, 0.2189, 0.7712, 0.2189, 0.8382, 0.2367, 0.8604, 0.2954, 0.7951, 0.3027, 0.7951, 0.3027, 0.8604, 0.2954, 0.8978, 0.342, 0.844, 0.3734, 0.5813, 0.4583, 0.5747, 0.5228, 0.5279, 0.5644, 0.507, 0.5028, 0.507, 0.5028, 0.5279, 0.5644, 0.4978, 0.6202, 0.4526, 0.5708, 0.4526, 0.5708, 0.4978, 0.6202, 0.4891, 0.6832, 0.4264, 0.6537, 0.4264, 0.6537, 0.4891, 0.6832, 0.5031, 0.7452, 0.4324, 0.7402, 0.4324, 0.7402, 0.5031, 0.7452, 0.5377, 0.7983, 0.4699, 0.8186, 0.4699, 0.8186, 0.5377, 0.7983, 0.5877, 0.8359, 0.5332, 0.8786, 0.5332, 0.8786, 0.5877, 0.8359, 0.6456, 0.8538, 0.6126, 0.9125, 0.6126, 0.9125, 0.6456, 0.8538, 0.7026, 0.8508, 0.6961, 0.9166, 0.6961, 0.9166, 0.7026, 0.8508, 0.7501, 0.8289, 0.7712, 0.8919, 0.05948, 0.5858, 0.08488, 0.6396, 0.06355, 0.6994, 0.01529, 0.6608, 0.01529, 0.6608, 0.06355, 0.6994, 0.06371, 0.7626, 0.0, 0.7452, 0.0, 0.7452, 0.06371, 0.7626, 0.08607, 0.8214, 0.01665, 0.8279, 0.01665, 0.8279, 0.08607, 0.8214, 0.1279, 0.8687, 0.06341, 0.8983, 0.06341, 0.8983, 0.1279, 0.8687, 0.1836, 0.8993, 0.1339, 0.9476, 0.1339, 0.9476, 0.1836, 0.8993, 0.2454, 0.9105, 0.2181, 0.9702, 0.2181, 0.9702, 0.2454, 0.9105, 0.3045, 0.9023, 0.3038, 0.9646, 0.5812, 0.0, 0.5746, 0.06448, 0.5279, 0.1062, 0.5069, 0.0445, 0.5069, 0.0445, 0.5279, 0.1062, 0.4978, 0.162, 0.4525, 0.1126, 0.4525, 0.1126, 0.4978, 0.162, 0.4891, 0.2249, 0.4264, 0.1955, 0.4264, 0.1955, 0.4891, 0.2249, 0.5031, 0.2869, 0.4325, 0.2819, 0.4325, 0.2819, 0.5031, 0.2869, 0.5378, 0.34, 0.47, 0.3604, 0.47, 0.3604, 0.5378, 0.34, 0.5878, 0.3776, 0.5333, 0.4203, 0.5333, 0.4203, 0.5878, 0.3776, 0.6457, 0.3955, 0.6127, 0.4542, 0.6127, 0.4542, 0.6457, 0.3955, 0.7027, 0.3925, 0.6962, 0.4583, 0.6962, 0.4583, 0.7027, 0.3925, 0.7501, 0.3705, 0.7712, 0.4335, 0.7712, 0.6536, 0.8285, 0.6695, 0.8598, 0.7248, 0.7991, 0.7361, 0.7991, 0.7361, 0.8598, 0.7248, 0.9078, 0.766, 0.8529, 0.8028, 0.8939, 0.06361, 0.8978, 0.08244, 0.8624, 0.1282, 0.855, 0.113, 0.7712, 0.5495, 0.7569, 0.5608, 0.7262, 0.5321, 0.7373, 0.5161, 0.7373, 0.5161, 0.7262, 0.5321, 0.6818, 0.5175, 0.6881, 0.4982, 0.6881, 0.4982, 0.6818, 0.5175, 0.6304, 0.5206, 0.6309, 0.5, 0.6309, 0.5, 0.6304, 0.5206, 0.5801, 0.5425, 0.5747, 0.5228, 0.5747, 0.5228, 0.5801, 0.5425, 0.5385, 0.5813, 0.5279, 0.5644, 0.5279, 0.5644, 0.5385, 0.5813, 0.512, 0.6326, 0.4978, 0.6202, 0.4978, 0.6202, 0.512, 0.6326, 0.5047, 0.6902, 0.4891, 0.6832, 0.4891, 0.6832, 0.5047, 0.6902, 0.5178, 0.7467, 0.5031, 0.7452, 0.3045, 0.5709, 0.2938, 0.5858, 0.2648, 0.5675, 0.2721, 0.5486, 0.2721, 0.5486, 0.2648, 0.5675, 0.2236, 0.5642, 0.2259, 0.5431, 0.2259, 0.5431, 0.2236, 0.5642, 0.177, 0.5784, 0.1735, 0.557, 0.1735, 0.557, 0.177, 0.5784, 0.133, 0.6099, 0.1237, 0.5902, 0.1237, 0.5902, 0.133, 0.6099, 0.09893, 0.6558, 0.08488, 0.6396, 0.08488, 0.6396, 0.09893, 0.6558, 0.08072, 0.711, 0.06355, 0.6994, 0.06355, 0.6994, 0.08072, 0.711, 0.08186, 0.7689, 0.06371, 0.7626, 0.06371, 0.7626, 0.08186, 0.7689, 0.1029, 0.8228, 0.08607, 0.8214, 0.7712, 0.09111, 0.757, 0.1024, 0.7262, 0.07379, 0.7373, 0.05778, 0.7373, 0.05778, 0.7262, 0.07379, 0.6817, 0.05918, 0.6881, 0.03991, 0.6881, 0.03991, 0.6817, 0.05918, 0.6304, 0.0623, 0.6309, 0.04173, 0.6309, 0.04173, 0.6304, 0.0623, 0.5801, 0.0842, 0.5746, 0.06448, 0.5746, 0.06448, 0.5801, 0.0842, 0.5384, 0.123, 0.5279, 0.1062, 0.5279, 0.1062, 0.5384, 0.123, 0.512, 0.1744, 0.4978, 0.162, 0.4978, 0.162, 0.512, 0.1744, 0.5047, 0.232, 0.4891, 0.2249, 0.4891, 0.2249, 0.5047, 0.232, 0.5178, 0.2885, 0.5031, 0.2869, 0.9201, 0.4583, 0.9244, 0.4761, 0.8915, 0.4861, 0.8821, 0.4683, 0.8821, 0.4683, 0.8915, 0.4861, 0.8621, 0.5152, 0.8476, 0.4997, 0.8476, 0.4997, 0.8621, 0.5152, 0.8424, 0.5598, 0.8239, 0.5485, 0.8239, 0.5485, 0.8424, 0.5598, 0.8375, 0.6137, 0.8165, 0.6079, 0.8165, 0.6079, 0.8375, 0.6137, 0.8499, 0.6695, 0.8285, 0.6695, 0.8285, 0.6695, 0.8499, 0.6695, 0.8798, 0.7193, 0.8598, 0.7248, 0.8598, 0.7248, 0.8798, 0.7193, 0.9244, 0.7564, 0.9078, 0.766])
me_vert.materials.append(mat_material_001)
me_vert.update()

# ---- objects
ob_vert = bpy.data.objects.new('Vert', me_vert)

# ---- transforms, parenting, visibility, modifiers, constraints
ob_vert.location = (0.0, 0.0, 0.0)

# ---- collection membership
col_collection.objects.link(ob_vert)

# ---- scene / render settings (as saved in the file)
scene.frame_start = 1; scene.frame_end = 250; scene.frame_set(1)
scene.render.engine = 'BLENDER_EEVEE_NEXT'
scene.cycles.sampling_pattern = 'TABULATED_SOBOL'
scene.cycles.use_light_tree = False
scene.view_settings.view_transform = 'Filmic'
bpy.context.view_layer.update()

# ---- added for rendering (the .blend has no active camera and no usable light): camera, sun
cam_auto = bpy.data.cameras.new('AutoCamera')
cam_auto.lens = 50.0
cam_auto.sensor_width = 36.0
cam_auto.clip_end = 1000.0
ob_auto_camera = bpy.data.objects.new('AutoCamera', cam_auto)
scene.collection.objects.link(ob_auto_camera)
ob_auto_camera.location = (6.315, -7.57789, 7.66572)
ob_auto_camera.rotation_euler = (1.09748, -7.21219e-08, 0.694738)
scene.camera = ob_auto_camera
light_auto_sun = bpy.data.lights.new('AutoSun', 'SUN')
light_auto_sun.energy = 3.0
light_auto_sun.angle = 0.0523599
ob_auto_sun = bpy.data.objects.new('AutoSun', light_auto_sun)
scene.collection.objects.link(ob_auto_sun)
ob_auto_sun.rotation_euler = (0.872665, 0.174533, 0.523599)
bpy.context.view_layer.update()
